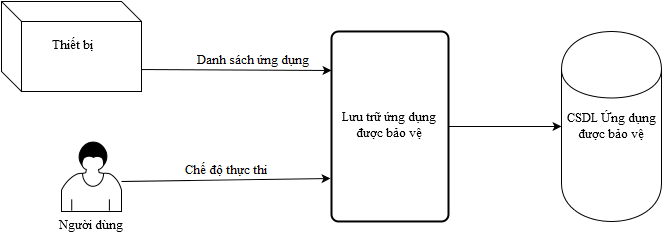

The diagram above was exported from draw.io. Its source (the exported page's mxGraphModel, read from the mxfile embedded in the PNG):
<mxGraphModel dx="1434" dy="746" grid="1" gridSize="10" guides="1" tooltips="1" connect="1" arrows="1" fold="1" page="1" pageScale="1" pageWidth="826" pageHeight="1169" background="#ffffff" math="0">
  <root>
    <mxCell id="0" />
    <mxCell id="1" parent="0" />
    <mxCell id="18" value="Người dùng&lt;br&gt;" style="shape=mxgraph.bpmn.user_task;html=1;fontFamily=Times New Roman;fontSize=13;labelPosition=center;verticalLabelPosition=bottom;align=center;verticalAlign=top;" vertex="1" parent="1">
      <mxGeometry x="120" y="290" width="60" height="70" as="geometry" />
    </mxCell>
    <mxCell id="19" value="Lưu trữ ứng dụng được bảo vệ&lt;br&gt;" style="strokeWidth=2;html=1;shape=mxgraph.flowchart.process;whiteSpace=wrap;fontFamily=Times New Roman;fontSize=13;" vertex="1" parent="1">
      <mxGeometry x="390" y="180" width="117" height="190" as="geometry" />
    </mxCell>
    <mxCell id="20" value="Thiết bị&lt;br&gt;" style="shape=cube;whiteSpace=wrap;html=1;fontFamily=Times New Roman;fontSize=13;" vertex="1" parent="1">
      <mxGeometry x="60" y="150" width="140" height="90" as="geometry" />
    </mxCell>
    <mxCell id="21" value="" style="endArrow=classic;html=1;fontFamily=Times New Roman;fontSize=13;entryX=0;entryY=0.205;entryPerimeter=0;exitX=1;exitY=0.75;" edge="1" parent="1" source="20" target="19">
      <mxGeometry width="50" height="50" relative="1" as="geometry">
        <mxPoint x="210" y="230" as="sourcePoint" />
        <mxPoint x="260" y="180" as="targetPoint" />
      </mxGeometry>
    </mxCell>
    <mxCell id="22" value="Danh sách ứng dụng&lt;br&gt;" style="text;html=1;resizable=0;points=[];;align=center;verticalAlign=middle;labelBackgroundColor=#ffffff;fontSize=13;fontFamily=Times New Roman;" vertex="1" connectable="0" parent="21">
      <mxGeometry x="0.1884" y="-2" relative="1" as="geometry">
        <mxPoint x="-1" y="-11" as="offset" />
      </mxGeometry>
    </mxCell>
    <mxCell id="23" value="" style="endArrow=classic;html=1;fontFamily=Times New Roman;fontSize=13;exitX=1;exitY=0.571;exitPerimeter=0;entryX=-0.009;entryY=0.774;entryPerimeter=0;" edge="1" parent="1" source="18" target="19">
      <mxGeometry width="50" height="50" relative="1" as="geometry">
        <mxPoint x="290" y="350" as="sourcePoint" />
        <mxPoint x="340" y="300" as="targetPoint" />
      </mxGeometry>
    </mxCell>
    <mxCell id="24" value="Chế độ thực thi&lt;br&gt;" style="text;html=1;resizable=0;points=[];;align=center;verticalAlign=middle;labelBackgroundColor=#ffffff;fontSize=13;fontFamily=Times New Roman;" vertex="1" connectable="0" parent="23">
      <mxGeometry x="-0.032" relative="1" as="geometry">
        <mxPoint x="4" y="-9" as="offset" />
      </mxGeometry>
    </mxCell>
    <mxCell id="25" value="CSDL Ứng dụng được bảo vệ&lt;br&gt;" style="shape=cylinder;whiteSpace=wrap;html=1;fontFamily=Times New Roman;fontSize=13;" vertex="1" parent="1">
      <mxGeometry x="620" y="180" width="100" height="190" as="geometry" />
    </mxCell>
    <mxCell id="26" value="" style="endArrow=classic;html=1;fontFamily=Times New Roman;fontSize=13;entryX=0;entryY=0.5;exitX=1;exitY=0.5;exitPerimeter=0;" edge="1" parent="1" source="19" target="25">
      <mxGeometry width="50" height="50" relative="1" as="geometry">
        <mxPoint x="540" y="290" as="sourcePoint" />
        <mxPoint x="590" y="240" as="targetPoint" />
      </mxGeometry>
    </mxCell>
  </root>
</mxGraphModel>